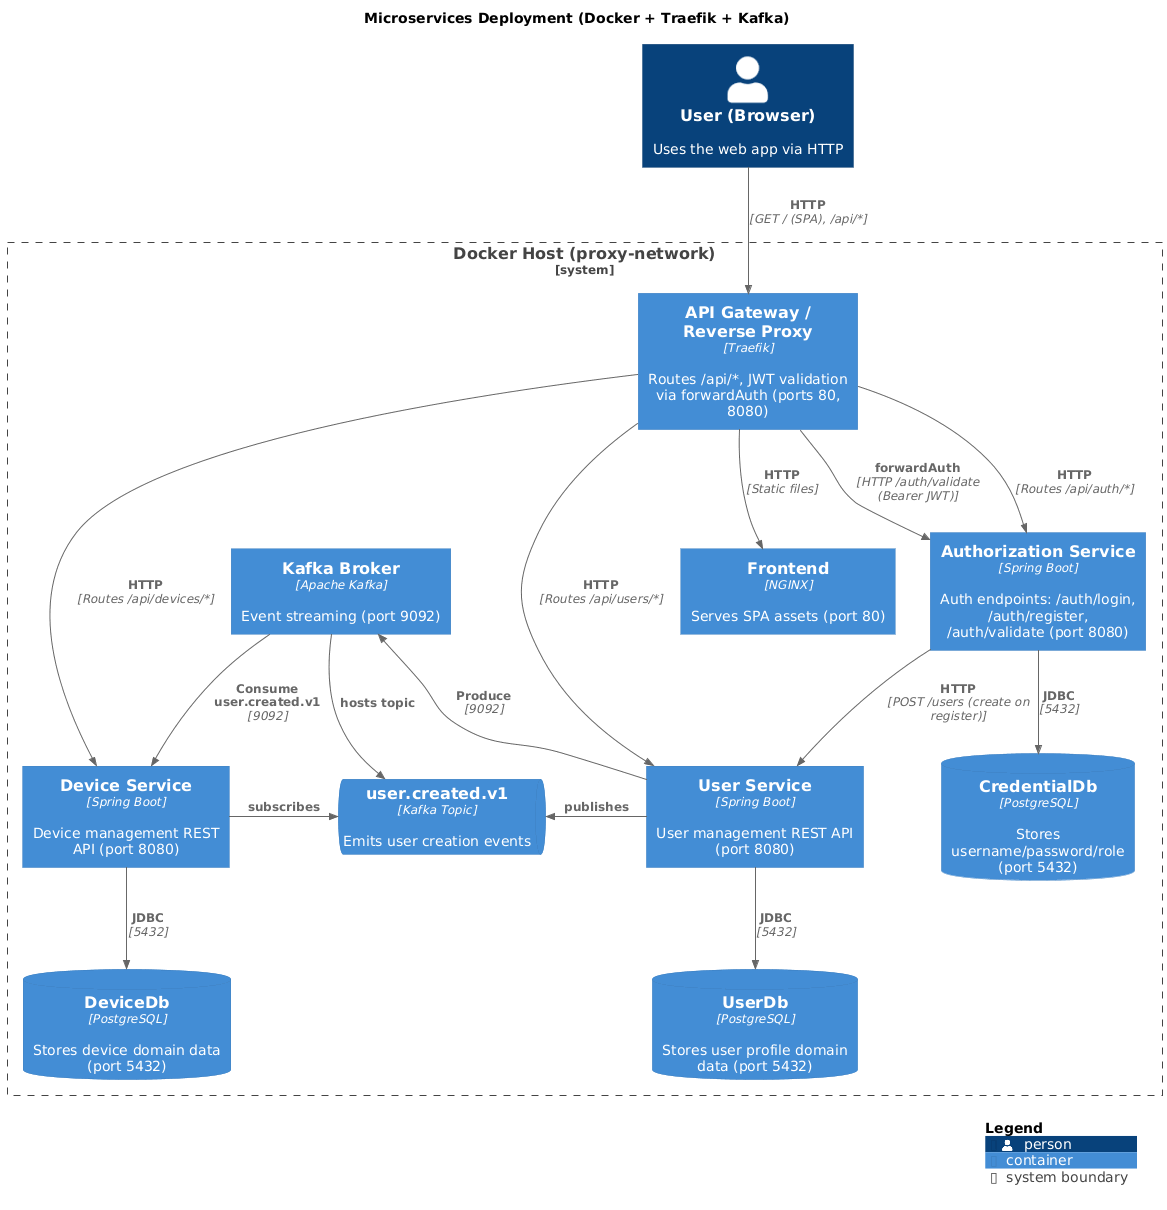

The diagram above was rendered by PlantUML. Its source (embedded in the PNG):
@startuml
' C4-PlantUML (Container diagram)
!include https://raw.githubusercontent.com/plantuml-stdlib/C4-PlantUML/master/C4_Container.puml

title Microservices Deployment (Docker + Traefik + Kafka)

LAYOUT_TOP_DOWN()

Person(fe, "User (Browser)", "Uses the web app via HTTP")

System_Boundary(docker, "Docker Host (proxy-network)") {

  Container(web, "Frontend", "NGINX", "Serves SPA assets (port 80)")
  Container(traefik, "API Gateway / Reverse Proxy", "Traefik", "Routes /api/*, JWT validation via forwardAuth (ports 80, 8080)")

  ' --- Microservices ---
  Container(auth, "Authorization Service", "Spring Boot", "Auth endpoints: /auth/login, /auth/register, /auth/validate (port 8080)")
  Container(user, "User Service", "Spring Boot", "User management REST API (port 8080)")
  Container(device, "Device Service", "Spring Boot", "Device management REST API (port 8080)")

  ' --- Datastores ---
  ContainerDb(credDb, "CredentialDb", "PostgreSQL", "Stores username/password/role (port 5432)")
  ContainerDb(userDb, "UserDb", "PostgreSQL", "Stores user profile domain data (port 5432)")
  ContainerDb(deviceDb, "DeviceDb", "PostgreSQL", "Stores device domain data (port 5432)")

  ' --- Messaging ---
  Container(kafka, "Kafka Broker", "Apache Kafka", "Event streaming (port 9092)")
  ' Topic as a logical container for clarity
  ContainerQueue(userCreated, "user.created.v1", "Kafka Topic", "Emits user creation events")
}

' -------------------- Relations --------------------

Rel(fe, traefik, "HTTP", "GET / (SPA), /api/*")
Rel(traefik, web, "HTTP", "Static files")
Rel(traefik, auth, "HTTP", "Routes /api/auth/*")

' JWT validation at gateway using forwardAuth -> /auth/validate
Rel_D(traefik, auth, "forwardAuth", "HTTP /auth/validate (Bearer JWT)")

Rel(traefik, user, "HTTP", "Routes /api/users/*")
Rel(traefik, device, "HTTP", "Routes /api/devices/*")

' Auth service persistence
Rel(auth, credDb, "JDBC", "5432")

' User service persistence
Rel(user, userDb, "JDBC", "5432")

' Device service persistence
Rel(device, deviceDb, "JDBC", "5432")

' Registration flow (simple, synchronous):
' Authorization Service calls User Service to create domain user and get userId
Rel(auth, user, "HTTP", "POST /users (create on register)")

' Optional: User Service publishes domain events to Kafka
Rel(user, kafka, "Produce", "9092")
Rel(kafka, device, "Consume user.created.v1", "9092")
Rel_R(kafka, userCreated, "hosts topic")
Rel_L(user, userCreated, "publishes")
Rel_L(device, userCreated, "subscribes")

' -------------------- Notes / Legend --------------------
SHOW_LEGEND()
' Ports reference (from docker-compose):
' - traefik: 80 (HTTP), 8080 (dashboard)
' - web (nginx): 80 internal (exposed by traefik)
' - services: 8080 internal
' - postgres: 5432 internal (host-mapped: user=5432, device=5433, credential=5434)
' - kafka: 9092
@enduml